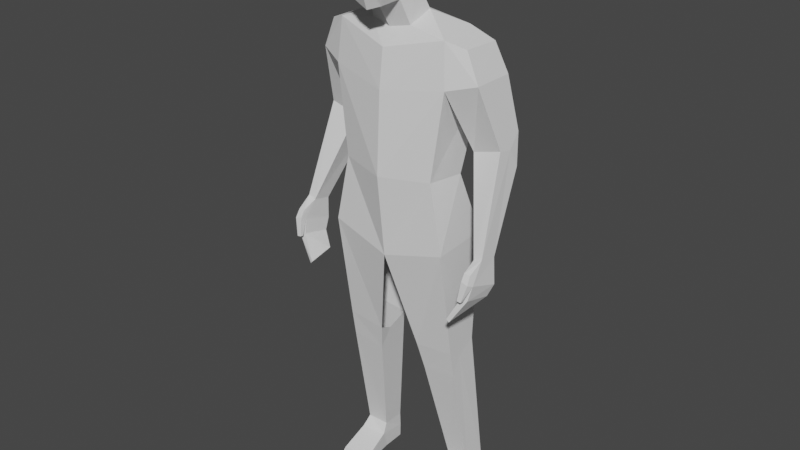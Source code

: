 # Source: settlerModel.blend  (saved by Blender 2.93.21; exported with 4.5.12 LTS)
import bpy
from mathutils import Matrix  # noqa: F401  (used for matrix-valued properties, if any)

bpy.ops.wm.read_factory_settings(use_empty=True)
scene = bpy.context.scene
scene.name = 'Scene'

# ---- collections
col_collection = bpy.data.collections.new('Collection'); scene.collection.children.link(col_collection)

# ---- world
world_world = bpy.data.worlds.new('World'); scene.world = world_world
world_world.use_nodes = True; world_world.node_tree.nodes.clear()
_N = world_world.node_tree.nodes; _L = world_world.node_tree.links
n0 = _N.new('ShaderNodeOutputWorld'); n0.name = 'World Output'; n0.location = (300, 300)
n1 = _N.new('ShaderNodeBackground'); n1.name = 'Background'; n1.location = (10, 300)
n1.inputs[0].default_value = (0.05088, 0.05088, 0.05088, 1.0)
_L.new(n1.outputs[0], n0.inputs[0])
n0.is_active_output = True
world_world.color = (0.05088, 0.05088, 0.05088)
world_world.use_sun_shadow = False
world_world.sun_shadow_jitter_overblur = 0.0

# ---- meshes
me_cube_001 = bpy.data.meshes.new('Cube.001')
me_cube_001.from_pydata([(0.07653, -0.1108, 2.469), (0.08955, -0.2298, 2.745), (0.07686, -0.005881, 2.528), (0.09278, -0.005715, 2.772), (0.0, 0.01603, 2.539), (0.0, 0.02111, 2.795), (0.0, -0.1472, 2.434), (0.0, -0.2427, 2.764), (0.06611, -0.2106, 2.46), (0.0, -0.2218, 2.436), (0.0, 0.07233, 2.409), (0.0, -0.08513, 2.339), (0.09918, -0.0733, 2.36), (0.09895, 0.05185, 2.4), (0.27, -0.07232, 2.33), (0.2334, 0.1446, 2.342), (0.0, -0.1284, 2.264), (0.0, 0.1792, 2.337), (0.2288, -0.09822, 1.713), (0.2405, 0.09691, 1.695), (0.0, -0.17, 1.702), (0.0, 0.1313, 1.707), (0.2949, -0.1039, 1.389), (0.2736, 0.2039, 1.387), (0.0, -0.1268, 1.309), (0.0, 0.1863, 1.369), (0.2902, 0.1517, 0.859), (0.1141, 0.1505, 0.843), (0.3152, 0.1174, 0.1478), (0.3156, 0.228, 0.1478), (0.2046, 0.1178, 0.1478), (0.205, 0.2284, 0.1478), (0.3259, 0.07954, 0.09831), (0.3323, 0.2348, 0.07149), (0.1991, 0.09104, 0.09831), (0.2078, 0.2349, 0.07149), (0.3374, 0.1109, 0.003007), (0.3267, 0.2348, 0.003007), (0.2062, 0.1224, 0.003007), (0.2093, 0.2349, 0.003007), (0.1824, -0.05375, 0.04354), (0.3262, -0.06353, 0.04354), (0.1826, -0.05375, 0.008127), (0.33, -0.06353, 0.008127), (0.1936, -0.1275, 0.02832), (0.3154, -0.1034, 0.02832), (0.1936, -0.1374, 0.008127), (0.3154, -0.1133, 0.008127), (0.0, -0.1508, 2.086), (0.2857, -0.08753, 2.128), (0.2837, 0.1877, 2.121), (0.0, 0.2132, 2.133), (0.3531, -0.0329, 2.3), (0.3589, 0.1464, 2.297), (0.4133, 0.1683, 2.163), (0.4105, -0.03216, 2.16), (0.3285, 0.06579, 1.83), (0.4625, 0.06557, 1.867), (0.4553, -0.08616, 1.425), (0.4554, 0.00176, 1.405), (0.4951, -0.08351, 1.437), (0.4952, 0.00441, 1.417), (0.458, -0.1462, 1.35), (0.4583, 0.002734, 1.299), (0.5011, -0.1496, 1.342), (0.5057, -0.0009168, 1.291), (0.3931, -0.1842, 1.159), (0.4005, -0.05351, 1.179), (0.4052, -0.1815, 1.146), (0.4127, -0.05083, 1.167), (0.4895, -0.1572, 1.392), (0.46, -0.1563, 1.395), (0.4928, -0.178, 1.354), (0.4596, -0.1755, 1.363), (0.4721, -0.1764, 1.269), (0.4527, -0.1762, 1.273), (0.4715, -0.1936, 1.272), (0.4521, -0.1934, 1.275), (0.4866, -0.02446, 1.236), (0.4532, -0.02281, 1.244), (0.4529, -0.1612, 1.277), (0.4839, -0.1627, 1.269), (0.1043, -0.1066, 2.803), (0.0, -0.1156, 2.825), (0.09042, 0.05104, 2.665), (0.1022, -0.2532, 2.584), (0.0, -0.2727, 2.581), (0.0, 0.0707, 2.672), (0.1342, -0.09263, 2.637), (0.2976, -0.01972, 0.8532), (0.2997, 0.004071, 0.7193), (0.295, 0.05255, 0.814), (0.1306, 0.003244, 0.704), (0.1071, -0.02443, 0.8352), (0.1188, 0.05136, 0.798), (0.3242, 0.2017, 1.88), (0.3565, 0.1724, 1.739), (0.3324, 0.131, 1.818), (0.475, 0.1725, 1.771), (0.4575, 0.1971, 1.917), (0.4665, 0.1308, 1.855)], [], [(87, 5, 3, 84), (88, 85, 8, 0), (0, 6, 11, 12), (82, 83, 7, 1), (85, 1, 7, 86), (6, 0, 8, 9), (4, 2, 13, 10), (2, 0, 12, 13), (12, 11, 16, 14), (50, 49, 18, 19), (10, 13, 15, 17), (13, 12, 14, 15), (21, 19, 23, 25), (49, 48, 20, 18), (51, 50, 19, 21), (25, 23, 26, 27), (19, 18, 22, 23), (18, 20, 24, 22), (22, 24, 93, 89), (90, 92, 30, 28), (92, 94, 27, 31, 30), (30, 31, 35, 34), (27, 26, 29, 31), (23, 22, 89, 91, 26), (32, 34, 40, 41), (28, 30, 34, 32), (31, 29, 33, 35), (29, 28, 32, 33), (39, 37, 36, 38), (35, 33, 37, 39), (33, 32, 36, 37), (34, 35, 39, 38), (43, 41, 45, 47), (34, 38, 42, 40), (36, 32, 41, 43), (38, 36, 43, 42), (45, 44, 46, 47), (42, 43, 47, 46), (40, 42, 46, 44), (41, 40, 44, 45), (17, 15, 50, 51), (14, 16, 48, 49), (50, 15, 53, 54), (53, 52, 55, 54), (98, 100, 57, 60, 61), (15, 14, 52, 53), (14, 49, 55, 52), (50, 54, 99, 95), (96, 98, 61, 59), (55, 49, 56, 57), (60, 58, 71, 70), (49, 50, 95, 97, 56), (57, 56, 58, 60), (54, 55, 57, 100, 99), (79, 78, 69, 67), (61, 60, 64, 65), (59, 61, 65, 63), (58, 59, 63, 62), (66, 67, 69, 68), (80, 79, 67, 66), (81, 80, 66, 68), (78, 81, 68, 69), (70, 71, 73, 72), (58, 62, 73, 71), (64, 60, 70, 72), (72, 73, 77, 76), (75, 74, 76, 77), (73, 62, 75, 77), (62, 64, 74, 75), (64, 72, 76, 74), (65, 64, 81, 78), (64, 62, 80, 81), (62, 63, 79, 80), (63, 65, 78, 79), (3, 5, 83, 82), (3, 82, 88, 84), (84, 88, 0, 2), (8, 85, 86, 9), (82, 1, 85, 88), (4, 87, 84, 2), (89, 90, 91), (92, 93, 94), (92, 90, 89, 93), (26, 91, 90, 28, 29), (95, 96, 97), (98, 99, 100), (98, 96, 95, 99), (56, 97, 96, 59, 58)])
_uv = me_cube_001.uv_layers.new(name='UVMap')
_uv.uv.foreach_set('vector', [0.5, 0.375, 0.625, 0.375, 0.625, 0.5, 0.5, 0.5, 0.5, 0.6196, 0.5, 0.75, 0.375, 0.75, 0.375, 0.6143, 0.3558, 0.7335, 0.25, 0.7335, 0.25, 0.7335, 0.3558, 0.7335, 0.625, 0.625, 0.75, 0.625, 0.75, 0.75, 0.625, 0.75, 0.5, 0.75, 0.625, 0.75, 0.625, 0.875, 0.5, 0.875, 0.25, 0.7335, 0.3558, 0.7335, 0.375, 0.75, 0.25, 0.75, 0.25, 0.5165, 0.3558, 0.5165, 0.3558, 0.5165, 0.25, 0.5165, 0.3558, 0.5165, 0.3558, 0.6202, 0.3558, 0.633, 0.3558, 0.5165, 0.3558, 0.7335, 0.25, 0.7335, 0.25, 0.7335, 0.3558, 0.7335, 0.3558, 0.5165, 0.3558, 0.7335, 0.3558, 0.7335, 0.3558, 0.5165, 0.25, 0.5165, 0.3558, 0.5165, 0.3558, 0.5165, 0.25, 0.5165, 0.3558, 0.5165, 0.3558, 0.633, 0.3558, 0.7335, 0.3558, 0.5165, 0.25, 0.5165, 0.3558, 0.5165, 0.3558, 0.5165, 0.25, 0.5165, 0.3558, 0.7335, 0.25, 0.7335, 0.25, 0.7335, 0.3558, 0.7335, 0.25, 0.5165, 0.3558, 0.5165, 0.3558, 0.5165, 0.25, 0.5165, 0.25, 0.5165, 0.3558, 0.5165, 0.3558, 0.5165, 0.25, 0.5165, 0.3558, 0.5165, 0.3558, 0.7335, 0.3558, 0.7335, 0.3558, 0.5165, 0.3558, 0.7335, 0.25, 0.7335, 0.25, 0.7335, 0.3558, 0.7335, 0.3558, 0.7335, 0.25, 0.7335, 0.25, 0.7335, 0.3558, 0.7335, 0.3558, 0.7335, 0.25, 0.7335, 0.25, 0.7335, 0.3558, 0.7335, 0.0, 0.0, 0.0, 0.0, 0.0, 0.0, 0.0, 0.0, 0.0, 0.0, 0.0, 0.0, 0.0, 0.0, 0.0, 0.0, 0.0, 0.0, 0.25, 0.5165, 0.3558, 0.5165, 0.3558, 0.5165, 0.25, 0.5165, 0.3558, 0.5165, 0.3558, 0.7335, 0.3558, 0.7335, 0.3558, 0.6503, 0.3558, 0.5165, 0.3558, 0.7335, 0.25, 0.7335, 0.25, 0.7335, 0.3558, 0.7335, 0.3558, 0.7335, 0.25, 0.7335, 0.25, 0.7335, 0.3558, 0.7335, 0.25, 0.5165, 0.3558, 0.5165, 0.3558, 0.5165, 0.25, 0.5165, 0.3558, 0.5165, 0.3558, 0.7335, 0.3558, 0.7335, 0.3558, 0.5165, 0.0, 0.0, 0.0, 0.0, 0.0, 0.0, 0.0, 0.0, 0.25, 0.5165, 0.3558, 0.5165, 0.3558, 0.5165, 0.25, 0.5165, 0.3558, 0.5165, 0.3558, 0.7335, 0.3558, 0.7335, 0.3558, 0.5165, 0.0, 0.0, 0.0, 0.0, 0.0, 0.0, 0.0, 0.0, 0.3558, 0.7335, 0.3558, 0.7335, 0.3558, 0.7335, 0.3558, 0.7335, 0.0, 0.0, 0.0, 0.0, 0.0, 0.0, 0.0, 0.0, 0.3558, 0.7335, 0.3558, 0.7335, 0.3558, 0.7335, 0.3558, 0.7335, 0.0, 0.0, 0.0, 0.0, 0.0, 0.0, 0.0, 0.0, 0.3558, 0.7335, 0.25, 0.7335, 0.25, 0.7335, 0.3558, 0.7335, 0.0, 0.0, 0.0, 0.0, 0.0, 0.0, 0.0, 0.0, 0.0, 0.0, 0.0, 0.0, 0.0, 0.0, 0.0, 0.0, 0.3558, 0.7335, 0.25, 0.7335, 0.25, 0.7335, 0.3558, 0.7335, 0.25, 0.5165, 0.3558, 0.5165, 0.3558, 0.5165, 0.25, 0.5165, 0.3558, 0.7335, 0.25, 0.7335, 0.25, 0.7335, 0.3558, 0.7335, 0.3558, 0.5165, 0.3558, 0.5165, 0.3558, 0.5165, 0.3558, 0.5165, 0.3558, 0.5165, 0.3558, 0.7335, 0.3558, 0.7335, 0.3558, 0.5165, 0.3558, 0.5165, 0.3558, 0.6326, 0.3558, 0.7335, 0.3558, 0.7335, 0.3558, 0.5165, 0.3558, 0.5165, 0.3558, 0.7335, 0.3558, 0.7335, 0.3558, 0.5165, 0.3558, 0.7335, 0.3558, 0.7335, 0.3558, 0.7335, 0.3558, 0.7335, 0.3558, 0.5165, 0.3558, 0.5165, 0.3558, 0.5165, 0.3558, 0.5165, 0.3558, 0.5165, 0.3558, 0.5165, 0.3558, 0.5165, 0.3558, 0.5165, 0.3558, 0.7335, 0.3558, 0.7335, 0.3558, 0.7335, 0.3558, 0.7335, 0.3558, 0.7335, 0.3558, 0.7335, 0.3558, 0.7335, 0.3558, 0.7335, 0.3558, 0.7335, 0.3558, 0.5165, 0.3558, 0.5165, 0.3558, 0.6326, 0.3558, 0.7335, 0.3558, 0.7335, 0.3558, 0.7335, 0.3558, 0.7335, 0.3558, 0.7335, 0.3558, 0.5165, 0.3558, 0.7335, 0.3558, 0.7335, 0.3558, 0.6326, 0.3558, 0.5165, 0.3558, 0.5165, 0.3558, 0.5165, 0.3558, 0.5165, 0.3558, 0.5165, 0.3558, 0.5165, 0.3558, 0.7335, 0.3558, 0.7335, 0.3558, 0.5165, 0.3558, 0.5165, 0.3558, 0.5165, 0.3558, 0.5165, 0.3558, 0.5165, 0.3558, 0.7335, 0.3558, 0.5165, 0.3558, 0.5165, 0.3558, 0.7335, 0.3558, 0.7335, 0.3558, 0.5165, 0.3558, 0.5165, 0.3558, 0.7335, 0.3558, 0.7335, 0.3558, 0.5165, 0.3558, 0.5165, 0.3558, 0.7335, 0.3558, 0.7335, 0.3558, 0.7335, 0.3558, 0.7335, 0.3558, 0.7335, 0.3558, 0.5165, 0.3558, 0.7335, 0.3558, 0.7335, 0.3558, 0.5165, 0.3558, 0.7335, 0.3558, 0.7335, 0.3558, 0.7335, 0.3558, 0.7335, 0.3558, 0.7335, 0.3558, 0.7335, 0.3558, 0.7335, 0.3558, 0.7335, 0.3558, 0.7335, 0.3558, 0.7335, 0.3558, 0.7335, 0.3558, 0.7335, 0.3558, 0.7335, 0.3558, 0.7335, 0.3558, 0.7335, 0.3558, 0.7335, 0.3558, 0.7335, 0.3558, 0.7335, 0.3558, 0.7335, 0.3558, 0.7335, 0.3558, 0.7335, 0.3558, 0.7335, 0.3558, 0.7335, 0.3558, 0.7335, 0.3558, 0.7335, 0.3558, 0.7335, 0.3558, 0.7335, 0.3558, 0.7335, 0.3558, 0.7335, 0.3558, 0.7335, 0.3558, 0.7335, 0.3558, 0.7335, 0.3558, 0.5165, 0.3558, 0.7335, 0.3558, 0.7335, 0.3558, 0.5165, 0.3558, 0.7335, 0.3558, 0.7335, 0.3558, 0.7335, 0.3558, 0.7335, 0.3558, 0.7335, 0.3558, 0.5165, 0.3558, 0.5165, 0.3558, 0.7335, 0.3558, 0.5165, 0.3558, 0.5165, 0.3558, 0.5165, 0.3558, 0.5165, 0.625, 0.5, 0.75, 0.5, 0.75, 0.625, 0.625, 0.625, 0.625, 0.5, 0.625, 0.625, 0.5, 0.6196, 0.5, 0.5, 0.5, 0.5, 0.5, 0.6196, 0.375, 0.6143, 0.375, 0.5, 0.375, 0.75, 0.5, 0.75, 0.5, 0.875, 0.375, 0.875, 0.625, 0.625, 0.625, 0.75, 0.5, 0.75, 0.5, 0.6196, 0.375, 0.375, 0.5, 0.375, 0.5, 0.5, 0.375, 0.5, 0.3558, 0.7335, 0.3503, 0.7335, 0.3558, 0.6503, 0.0, 0.0, 0.0, 0.0, 0.0, 0.0, 0.25, 0.7335, 0.3558, 0.7335, 0.3558, 0.7335, 0.25, 0.7335, 0.3558, 0.5165, 0.3558, 0.6503, 0.3558, 0.7335, 0.3558, 0.7335, 0.3558, 0.5165, 0.3558, 0.5165, 0.3558, 0.5165, 0.3558, 0.6326, 0.3558, 0.5165, 0.3558, 0.5165, 0.3558, 0.6326, 0.3558, 0.5165, 0.3558, 0.5165, 0.3558, 0.5165, 0.3558, 0.5165, 0.3558, 0.7335, 0.3558, 0.6326, 0.3558, 0.5165, 0.3558, 0.5165, 0.3558, 0.7335])
me_cube_001.update()

# ---- objects
ob_human_001 = bpy.data.objects.new('Human.001', me_cube_001)

# ---- transforms, parenting, visibility, modifiers, constraints
ob_human_001.location = (0.0, 0.0, 0.0)
_m = ob_human_001.modifiers.new('Mirror', 'MIRROR')
_m.use_clip = True

# ---- collection membership
col_collection.objects.link(ob_human_001)

# ---- scene / render settings (as saved in the file)
scene.frame_start = 1; scene.frame_end = 250; scene.frame_set(1)
scene.render.engine = 'BLENDER_EEVEE_NEXT'
scene.cycles.use_denoising = False
scene.cycles.samples = 128
scene.cycles.sampling_pattern = 'TABULATED_SOBOL'
scene.cycles.use_adaptive_sampling = False
scene.cycles.use_light_tree = False
scene.view_settings.view_transform = 'Filmic'
bpy.context.view_layer.update()

# ---- added for rendering (the .blend has no active camera and no usable light): camera, sun
cam_auto = bpy.data.cameras.new('AutoCamera')
cam_auto.lens = 50.0
cam_auto.sensor_width = 36.0
cam_auto.clip_end = 1000.0
ob_auto_camera = bpy.data.objects.new('AutoCamera', cam_auto)
scene.collection.objects.link(ob_auto_camera)
ob_auto_camera.location = (2.81323, -3.39478, 3.66469)
ob_auto_camera.rotation_euler = (1.09748, -7.21219e-08, 0.694738)
scene.camera = ob_auto_camera
light_auto_sun = bpy.data.lights.new('AutoSun', 'SUN')
light_auto_sun.energy = 3.0
light_auto_sun.angle = 0.0523599
ob_auto_sun = bpy.data.objects.new('AutoSun', light_auto_sun)
scene.collection.objects.link(ob_auto_sun)
ob_auto_sun.rotation_euler = (0.872665, 0.174533, 0.523599)
bpy.context.view_layer.update()
